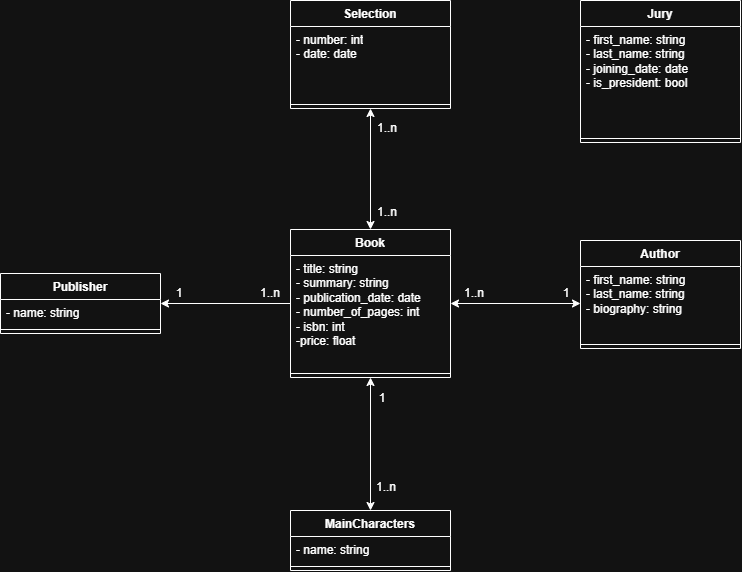

The diagram above was exported from draw.io. Its source (the exported page's mxGraphModel, read from the mxfile embedded in the PNG):
<mxGraphModel dx="1921" dy="597" grid="1" gridSize="10" guides="1" tooltips="1" connect="1" arrows="1" fold="1" page="1" pageScale="1" pageWidth="827" pageHeight="1169" math="0" shadow="0">
  <root>
    <mxCell id="0" />
    <mxCell id="1" parent="0" />
    <mxCell id="iqR065qlbWbwQefBlgrA-18" edge="1" parent="1" source="iqR065qlbWbwQefBlgrA-1" style="edgeStyle=orthogonalEdgeStyle;rounded=0;orthogonalLoop=1;jettySize=auto;html=1;entryX=0.5;entryY=0;entryDx=0;entryDy=0;startArrow=classic;startFill=1;" target="iqR065qlbWbwQefBlgrA-14">
      <mxGeometry relative="1" as="geometry" />
    </mxCell>
    <mxCell id="iqR065qlbWbwQefBlgrA-38" edge="1" parent="1" source="iqR065qlbWbwQefBlgrA-1" style="edgeStyle=orthogonalEdgeStyle;rounded=0;orthogonalLoop=1;jettySize=auto;html=1;entryX=1;entryY=0.5;entryDx=0;entryDy=0;" target="iqR065qlbWbwQefBlgrA-34">
      <mxGeometry relative="1" as="geometry" />
    </mxCell>
    <mxCell id="iqR065qlbWbwQefBlgrA-1" parent="1" style="swimlane;fontStyle=1;align=center;verticalAlign=top;childLayout=stackLayout;horizontal=1;startSize=26;horizontalStack=0;resizeParent=1;resizeParentMax=0;resizeLast=0;collapsible=1;marginBottom=0;whiteSpace=wrap;html=1;" value="Book" vertex="1">
      <mxGeometry height="148" width="160" x="230" y="269" as="geometry" />
    </mxCell>
    <mxCell id="iqR065qlbWbwQefBlgrA-2" parent="iqR065qlbWbwQefBlgrA-1" style="text;strokeColor=none;fillColor=none;align=left;verticalAlign=top;spacingLeft=4;spacingRight=4;overflow=hidden;rotatable=0;points=[[0,0.5],[1,0.5]];portConstraint=eastwest;whiteSpace=wrap;html=1;" value="- title: string&lt;div&gt;- summary: string&lt;/div&gt;&lt;div&gt;- publication_date: date&lt;/div&gt;&lt;div&gt;- number_of_pages: int&lt;/div&gt;&lt;div&gt;- isbn: int&lt;/div&gt;&lt;div&gt;-price: float&lt;/div&gt;" vertex="1">
      <mxGeometry height="114" width="160" y="26" as="geometry" />
    </mxCell>
    <mxCell id="iqR065qlbWbwQefBlgrA-3" parent="iqR065qlbWbwQefBlgrA-1" style="line;strokeWidth=1;fillColor=none;align=left;verticalAlign=middle;spacingTop=-1;spacingLeft=3;spacingRight=3;rotatable=0;labelPosition=right;points=[];portConstraint=eastwest;strokeColor=inherit;" value="" vertex="1">
      <mxGeometry height="8" width="160" y="140" as="geometry" />
    </mxCell>
    <mxCell id="iqR065qlbWbwQefBlgrA-5" parent="1" style="swimlane;fontStyle=1;align=center;verticalAlign=top;childLayout=stackLayout;horizontal=1;startSize=26;horizontalStack=0;resizeParent=1;resizeParentMax=0;resizeLast=0;collapsible=1;marginBottom=0;whiteSpace=wrap;html=1;" value="Author" vertex="1">
      <mxGeometry height="108" width="160" x="520" y="280" as="geometry" />
    </mxCell>
    <mxCell id="iqR065qlbWbwQefBlgrA-6" parent="iqR065qlbWbwQefBlgrA-5" style="text;strokeColor=none;fillColor=none;align=left;verticalAlign=top;spacingLeft=4;spacingRight=4;overflow=hidden;rotatable=0;points=[[0,0.5],[1,0.5]];portConstraint=eastwest;whiteSpace=wrap;html=1;" value="- first_name: string&lt;div&gt;- last_name: string&lt;/div&gt;&lt;div&gt;- biography: string&lt;/div&gt;" vertex="1">
      <mxGeometry height="74" width="160" y="26" as="geometry" />
    </mxCell>
    <mxCell id="iqR065qlbWbwQefBlgrA-7" parent="iqR065qlbWbwQefBlgrA-5" style="line;strokeWidth=1;fillColor=none;align=left;verticalAlign=middle;spacingTop=-1;spacingLeft=3;spacingRight=3;rotatable=0;labelPosition=right;points=[];portConstraint=eastwest;strokeColor=inherit;" value="" vertex="1">
      <mxGeometry height="8" width="160" y="100" as="geometry" />
    </mxCell>
    <mxCell id="iqR065qlbWbwQefBlgrA-14" parent="1" style="swimlane;fontStyle=1;align=center;verticalAlign=top;childLayout=stackLayout;horizontal=1;startSize=26;horizontalStack=0;resizeParent=1;resizeParentMax=0;resizeLast=0;collapsible=1;marginBottom=0;whiteSpace=wrap;html=1;" value="MainCharacters" vertex="1">
      <mxGeometry height="60" width="160" x="230" y="550" as="geometry" />
    </mxCell>
    <mxCell id="iqR065qlbWbwQefBlgrA-15" parent="iqR065qlbWbwQefBlgrA-14" style="text;strokeColor=none;fillColor=none;align=left;verticalAlign=top;spacingLeft=4;spacingRight=4;overflow=hidden;rotatable=0;points=[[0,0.5],[1,0.5]];portConstraint=eastwest;whiteSpace=wrap;html=1;" value="- name: string" vertex="1">
      <mxGeometry height="26" width="160" y="26" as="geometry" />
    </mxCell>
    <mxCell id="iqR065qlbWbwQefBlgrA-16" parent="iqR065qlbWbwQefBlgrA-14" style="line;strokeWidth=1;fillColor=none;align=left;verticalAlign=middle;spacingTop=-1;spacingLeft=3;spacingRight=3;rotatable=0;labelPosition=right;points=[];portConstraint=eastwest;strokeColor=inherit;" value="" vertex="1">
      <mxGeometry height="8" width="160" y="52" as="geometry" />
    </mxCell>
    <mxCell id="iqR065qlbWbwQefBlgrA-20" edge="1" parent="1" style="edgeStyle=orthogonalEdgeStyle;rounded=0;orthogonalLoop=1;jettySize=auto;html=1;exitX=1;exitY=0.5;exitDx=0;exitDy=0;entryX=0;entryY=0.5;entryDx=0;entryDy=0;startArrow=classic;startFill=1;">
      <mxGeometry relative="1" as="geometry" />
    </mxCell>
    <mxCell id="iqR065qlbWbwQefBlgrA-21" parent="1" style="text;html=1;whiteSpace=wrap;strokeColor=none;fillColor=none;align=center;verticalAlign=middle;rounded=0;" value="1..n" vertex="1">
      <mxGeometry height="30" width="60" x="296" y="512" as="geometry" />
    </mxCell>
    <mxCell id="iqR065qlbWbwQefBlgrA-22" parent="1" style="text;html=1;whiteSpace=wrap;strokeColor=none;fillColor=none;align=center;verticalAlign=middle;rounded=0;" value="1" vertex="1">
      <mxGeometry height="40" width="60" x="292" y="418" as="geometry" />
    </mxCell>
    <mxCell id="iqR065qlbWbwQefBlgrA-23" parent="1" style="swimlane;fontStyle=1;align=center;verticalAlign=top;childLayout=stackLayout;horizontal=1;startSize=26;horizontalStack=0;resizeParent=1;resizeParentMax=0;resizeLast=0;collapsible=1;marginBottom=0;whiteSpace=wrap;html=1;" value="Jury" vertex="1">
      <mxGeometry height="142" width="160" x="520" y="40" as="geometry" />
    </mxCell>
    <mxCell id="iqR065qlbWbwQefBlgrA-24" parent="iqR065qlbWbwQefBlgrA-23" style="text;strokeColor=none;fillColor=none;align=left;verticalAlign=top;spacingLeft=4;spacingRight=4;overflow=hidden;rotatable=0;points=[[0,0.5],[1,0.5]];portConstraint=eastwest;whiteSpace=wrap;html=1;" value="- first_name: string&lt;div&gt;- last_name: string&lt;/div&gt;&lt;div&gt;- joining_date: date&lt;/div&gt;&lt;div&gt;- is_president: bool&lt;/div&gt;" vertex="1">
      <mxGeometry height="108" width="160" y="26" as="geometry" />
    </mxCell>
    <mxCell id="iqR065qlbWbwQefBlgrA-25" parent="iqR065qlbWbwQefBlgrA-23" style="line;strokeWidth=1;fillColor=none;align=left;verticalAlign=middle;spacingTop=-1;spacingLeft=3;spacingRight=3;rotatable=0;labelPosition=right;points=[];portConstraint=eastwest;strokeColor=inherit;" value="" vertex="1">
      <mxGeometry height="8" width="160" y="134" as="geometry" />
    </mxCell>
    <mxCell id="iqR065qlbWbwQefBlgrA-9" edge="1" parent="1" source="iqR065qlbWbwQefBlgrA-1" style="edgeStyle=orthogonalEdgeStyle;rounded=0;orthogonalLoop=1;jettySize=auto;html=1;exitX=1;exitY=0.5;exitDx=0;exitDy=0;entryX=0;entryY=0.5;entryDx=0;entryDy=0;startArrow=classic;startFill=1;" target="iqR065qlbWbwQefBlgrA-6">
      <mxGeometry relative="1" as="geometry" />
    </mxCell>
    <mxCell id="iqR065qlbWbwQefBlgrA-10" parent="1" style="text;html=1;whiteSpace=wrap;strokeColor=none;fillColor=none;align=center;verticalAlign=middle;rounded=0;" value="1..n" vertex="1">
      <mxGeometry height="30" width="60" x="384" y="318" as="geometry" />
    </mxCell>
    <mxCell id="iqR065qlbWbwQefBlgrA-11" parent="1" style="text;html=1;whiteSpace=wrap;strokeColor=none;fillColor=none;align=center;verticalAlign=middle;rounded=0;" value="1" vertex="1">
      <mxGeometry height="30" width="60" x="476" y="318" as="geometry" />
    </mxCell>
    <mxCell id="iqR065qlbWbwQefBlgrA-31" edge="1" parent="1" source="iqR065qlbWbwQefBlgrA-27" style="edgeStyle=orthogonalEdgeStyle;rounded=0;orthogonalLoop=1;jettySize=auto;html=1;startArrow=classic;startFill=1;exitX=0.5;exitY=1;exitDx=0;exitDy=0;" target="iqR065qlbWbwQefBlgrA-1">
      <mxGeometry relative="1" as="geometry">
        <mxPoint x="310" y="148.0000000000001" as="sourcePoint" />
      </mxGeometry>
    </mxCell>
    <mxCell id="iqR065qlbWbwQefBlgrA-27" parent="1" style="swimlane;fontStyle=1;align=center;verticalAlign=top;childLayout=stackLayout;horizontal=1;startSize=26;horizontalStack=0;resizeParent=1;resizeParentMax=0;resizeLast=0;collapsible=1;marginBottom=0;whiteSpace=wrap;html=1;" value="Selection" vertex="1">
      <mxGeometry height="108" width="160" x="230" y="40" as="geometry" />
    </mxCell>
    <mxCell id="iqR065qlbWbwQefBlgrA-28" parent="iqR065qlbWbwQefBlgrA-27" style="text;strokeColor=none;fillColor=none;align=left;verticalAlign=top;spacingLeft=4;spacingRight=4;overflow=hidden;rotatable=0;points=[[0,0.5],[1,0.5]];portConstraint=eastwest;whiteSpace=wrap;html=1;" value="- number: int&lt;div&gt;- date: date&lt;/div&gt;" vertex="1">
      <mxGeometry height="74" width="160" y="26" as="geometry" />
    </mxCell>
    <mxCell id="iqR065qlbWbwQefBlgrA-29" parent="iqR065qlbWbwQefBlgrA-27" style="line;strokeWidth=1;fillColor=none;align=left;verticalAlign=middle;spacingTop=-1;spacingLeft=3;spacingRight=3;rotatable=0;labelPosition=right;points=[];portConstraint=eastwest;strokeColor=inherit;" value="" vertex="1">
      <mxGeometry height="8" width="160" y="100" as="geometry" />
    </mxCell>
    <mxCell id="iqR065qlbWbwQefBlgrA-32" parent="1" style="text;html=1;whiteSpace=wrap;strokeColor=none;fillColor=none;align=center;verticalAlign=middle;rounded=0;" value="1..n" vertex="1">
      <mxGeometry height="30" width="60" x="297" y="153" as="geometry" />
    </mxCell>
    <mxCell id="iqR065qlbWbwQefBlgrA-33" parent="1" style="text;html=1;whiteSpace=wrap;strokeColor=none;fillColor=none;align=center;verticalAlign=middle;rounded=0;" value="1..n" vertex="1">
      <mxGeometry height="30" width="60" x="297" y="237" as="geometry" />
    </mxCell>
    <mxCell id="iqR065qlbWbwQefBlgrA-34" parent="1" style="swimlane;fontStyle=1;align=center;verticalAlign=top;childLayout=stackLayout;horizontal=1;startSize=26;horizontalStack=0;resizeParent=1;resizeParentMax=0;resizeLast=0;collapsible=1;marginBottom=0;whiteSpace=wrap;html=1;" value="Publisher" vertex="1">
      <mxGeometry height="60" width="160" x="-60" y="313" as="geometry" />
    </mxCell>
    <mxCell id="iqR065qlbWbwQefBlgrA-35" parent="iqR065qlbWbwQefBlgrA-34" style="text;strokeColor=none;fillColor=none;align=left;verticalAlign=top;spacingLeft=4;spacingRight=4;overflow=hidden;rotatable=0;points=[[0,0.5],[1,0.5]];portConstraint=eastwest;whiteSpace=wrap;html=1;" value="- name: string" vertex="1">
      <mxGeometry height="26" width="160" y="26" as="geometry" />
    </mxCell>
    <mxCell id="iqR065qlbWbwQefBlgrA-36" parent="iqR065qlbWbwQefBlgrA-34" style="line;strokeWidth=1;fillColor=none;align=left;verticalAlign=middle;spacingTop=-1;spacingLeft=3;spacingRight=3;rotatable=0;labelPosition=right;points=[];portConstraint=eastwest;strokeColor=inherit;" value="" vertex="1">
      <mxGeometry height="8" width="160" y="52" as="geometry" />
    </mxCell>
    <mxCell id="iqR065qlbWbwQefBlgrA-39" parent="1" style="text;html=1;whiteSpace=wrap;strokeColor=none;fillColor=none;align=center;verticalAlign=middle;rounded=0;" value="1..n" vertex="1">
      <mxGeometry height="30" width="60" x="180" y="318" as="geometry" />
    </mxCell>
    <mxCell id="iqR065qlbWbwQefBlgrA-40" parent="1" style="text;html=1;whiteSpace=wrap;strokeColor=none;fillColor=none;align=center;verticalAlign=middle;rounded=0;" value="1" vertex="1">
      <mxGeometry height="30" width="60" x="89" y="318" as="geometry" />
    </mxCell>
  </root>
</mxGraphModel>